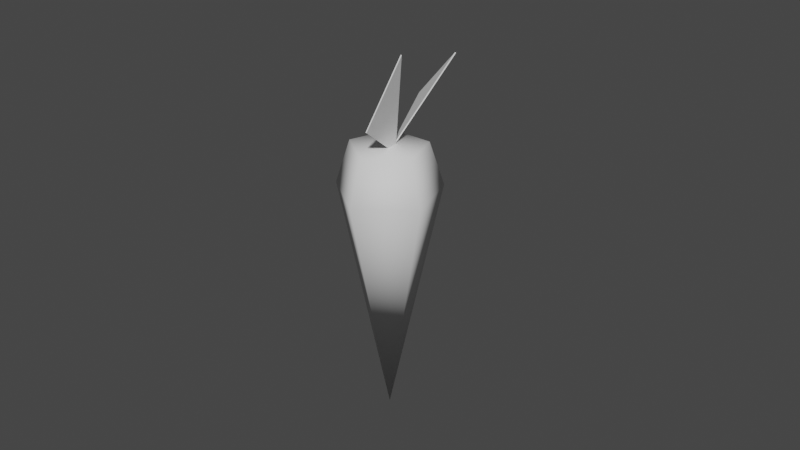 # Source: carrot.blend  (saved by Blender 3.6.13; exported with 4.5.12 LTS)
import bpy
from mathutils import Matrix  # noqa: F401  (used for matrix-valued properties, if any)

bpy.ops.wm.read_factory_settings(use_empty=True)
scene = bpy.context.scene
scene.name = 'Scene'

# ---- collections
col_collection = bpy.data.collections.new('Collection'); scene.collection.children.link(col_collection)

# ---- world
world_world = bpy.data.worlds.new('World'); scene.world = world_world
world_world.use_nodes = True; world_world.node_tree.nodes.clear()
_N = world_world.node_tree.nodes; _L = world_world.node_tree.links
n0 = _N.new('ShaderNodeOutputWorld'); n0.name = 'World Output'; n0.location = (300, 300)
n1 = _N.new('ShaderNodeBackground'); n1.name = 'Background'; n1.location = (10, 300)
n1.inputs[0].default_value = (0.05088, 0.05088, 0.05088, 1.0)
_L.new(n1.outputs[0], n0.inputs[0])
n0.is_active_output = True
world_world.color = (0.05088, 0.05088, 0.05088)
world_world.use_sun_shadow = False
world_world.sun_shadow_jitter_overblur = 0.0

# ---- meshes
me_plane_001 = bpy.data.meshes.new('Plane.001')
me_plane_001.from_pydata([(-0.7257, -0.7577, 0.2153), (-0.1311, -0.6925, -0.01917), (0.03748, -0.02965, 0.07443), (-0.0123, 0.1801, 0.3893), (-0.3378, 0.1342, 0.1174), (-0.259, -0.2071, -0.1262), (0.1152, -0.3722, -0.004778), (0.2677, -0.1329, 0.3138), (1.197, 1.454, -1.609), (0.1974, 0.5215, 0.207), (-0.2511, 0.4583, -0.1676), (-0.1425, -0.01195, -0.5031), (0.3731, -0.2393, -0.3359), (0.5831, 0.09038, 0.103), (0.004061, -0.09439, 0.007784), (-0.2326, 0.09371, 0.5747), (-0.6834, -0.3941, 0.7627)], [], [(0, 1, 2), (9, 8, 10), (10, 8, 11), (11, 8, 12), (3, 4, 5, 6, 7), (12, 8, 13), (13, 8, 9), (7, 13, 9, 3), (6, 12, 13, 7), (5, 11, 12, 6), (4, 10, 11, 5), (3, 9, 10, 4), (14, 15, 16)])
me_plane_001.polygons.foreach_set('use_smooth', [0, 1, 1, 1, 1, 1, 1, 1, 1, 1, 1, 1, 0])
_k = set([(3, 4), (3, 7), (3, 9), (4, 5), (4, 10), (5, 6), (5, 11), (6, 7), (6, 12), (7, 13), (8, 9), (8, 10), (8, 11), (8, 12), (8, 13)])
me_plane_001.attributes.new('sharp_edge', 'BOOLEAN', 'EDGE').data.foreach_set('value', [ (min(e.vertices), max(e.vertices)) in _k for e in me_plane_001.edges])
_uv = me_plane_001.uv_layers.new(name='UVMap')
_uv.uv.foreach_set('vector', [0.0, 0.0, 1.0, 0.0, 1.0, 1.0, 0.25, 0.37, 0.25, 0.25, 0.3641, 0.2871, 0.3641, 0.2871, 0.25, 0.25, 0.3205, 0.1529, 0.3205, 0.1529, 0.25, 0.25, 0.1795, 0.1529, 0.75, 0.49, 0.9783, 0.3242, 0.8911, 0.05584, 0.6089, 0.05584, 0.5217, 0.3242, 0.1795, 0.1529, 0.25, 0.25, 0.1359, 0.2871, 0.1359, 0.2871, 0.25, 0.25, 0.25, 0.37, 0.02175, 0.3242, 0.1359, 0.2871, 0.25, 0.37, 0.25, 0.49, 0.1089, 0.05584, 0.1795, 0.1529, 0.1359, 0.2871, 0.02175, 0.3242, 0.3911, 0.05584, 0.3205, 0.1529, 0.1795, 0.1529, 0.1089, 0.05584, 0.4783, 0.3242, 0.3641, 0.2871, 0.3205, 0.1529, 0.3911, 0.05584, 0.25, 0.49, 0.25, 0.37, 0.3641, 0.2871, 0.4783, 0.3242, 0.0, 0.0, 1.0, 0.0, 1.0, 1.0])
me_plane_001.update()
me_plane_001.normals_split_custom_set([tuple(v) for v in zip(*[iter([0.3786, -0.2231, 0.8983, 0.3786, -0.2231, 0.8983, 0.3786, -0.2231, 0.8983, 0.07032, 0.6896, 0.7207, 0.4716, 0.5818, -0.6626, -0.8258, 0.5633, -0.02782, -0.8258, 0.5633, -0.02785, 0.4715, 0.5819, -0.6626, -0.6089, -0.3763, -0.6983, -0.6089, -0.3763, -0.6983, 0.4716, 0.5818, -0.6627, 0.4213, -0.8306, -0.3641, -0.2721, 0.08798, 0.9582, -0.9017, -0.0008186, 0.4323, -0.7493, -0.6611, -0.03891, -0.0254, -0.9803, 0.196, 0.2695, -0.5173, 0.8122, 0.4213, -0.8306, -0.3641, 0.4716, 0.5818, -0.6627, 0.8411, -0.1718, 0.5129, 0.8411, -0.1718, 0.5129, 0.4715, 0.5818, -0.6627, 0.07031, 0.6896, 0.7208, 0.2695, -0.5174, 0.8122, 0.8411, -0.1718, 0.5129, 0.07031, 0.6896, 0.7208, -0.2721, 0.0879, 0.9582, -0.02548, -0.9803, 0.196, 0.4213, -0.8306, -0.3641, 0.8411, -0.1718, 0.5129, 0.2695, -0.5174, 0.8122, -0.7493, -0.6611, -0.03884, -0.6089, -0.3763, -0.6983, 0.4213, -0.8306, -0.3641, -0.02548, -0.9803, 0.196, -0.9017, -0.0008938, 0.4323, -0.8258, 0.5633, -0.02785, -0.6089, -0.3763, -0.6983, -0.7493, -0.6611, -0.03884, -0.2721, 0.0879, 0.9582, 0.07032, 0.6896, 0.7207, -0.8258, 0.5633, -0.02782, -0.9017, -0.0008819, 0.4323, 0.7313, -0.4948, 0.4695, 0.7313, -0.4948, 0.4695, 0.7313, -0.4948, 0.4695])] * 3)])

# ---- objects
ob_carrot = bpy.data.objects.new('carrot', me_plane_001)

# ---- transforms, parenting, visibility, modifiers, constraints
ob_carrot.location = (0.03033, 0.03448, 0.2632)
ob_carrot.rotation_euler = (-0.7205, 0.491, -3.038)
_m = ob_carrot.modifiers.new('Solidify', 'SOLIDIFY')

# ---- collection membership
col_collection.objects.link(ob_carrot)

# ---- scene / render settings (as saved in the file)
scene.frame_start = 1; scene.frame_end = 250; scene.frame_set(1)
scene.render.engine = 'BLENDER_EEVEE_NEXT'
scene.cycles.sampling_pattern = 'TABULATED_SOBOL'
scene.view_settings.view_transform = 'Filmic'
bpy.context.view_layer.update()

# ---- added for rendering (the .blend has no active camera and no usable light): camera, sun
cam_auto = bpy.data.cameras.new('AutoCamera')
cam_auto.lens = 50.0
cam_auto.sensor_width = 36.0
cam_auto.clip_end = 1000.0
ob_auto_camera = bpy.data.objects.new('AutoCamera', cam_auto)
scene.collection.objects.link(ob_auto_camera)
ob_auto_camera.location = (5.64036, -6.61514, 4.11833)
ob_auto_camera.rotation_euler = (1.09748, -7.21219e-08, 0.694738)
scene.camera = ob_auto_camera
light_auto_sun = bpy.data.lights.new('AutoSun', 'SUN')
light_auto_sun.energy = 3.0
light_auto_sun.angle = 0.0523599
ob_auto_sun = bpy.data.objects.new('AutoSun', light_auto_sun)
scene.collection.objects.link(ob_auto_sun)
ob_auto_sun.rotation_euler = (0.872665, 0.174533, 0.523599)
bpy.context.view_layer.update()
